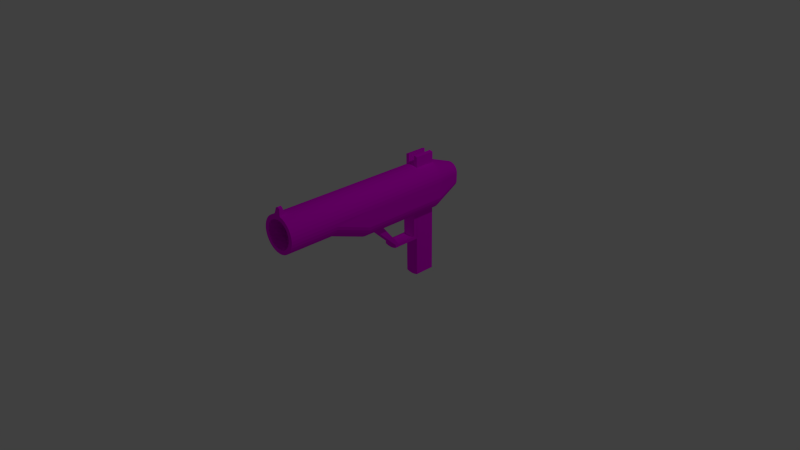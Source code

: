 # Source: pistol.blend  (saved by Blender 2.76.0; exported with 4.5.12 LTS)
import bpy
from mathutils import Matrix  # noqa: F401  (used for matrix-valued properties, if any)

bpy.ops.wm.read_factory_settings(use_empty=True)
scene = bpy.context.scene
scene.name = 'Scene'

# ---- collections
col_collection_1 = bpy.data.collections.new('Collection 1'); scene.collection.children.link(col_collection_1)

# ---- images (referenced by path relative to the original .blend; pixels are not part of the script)
import os
ASSET_DIR = os.environ.get("B2B_ASSET_DIR", "")  # directory of the original .blend (textures are referenced by path, not embedded)
HERE = os.path.dirname(os.path.abspath(__file__))  # packed textures are extracted next to this script under _unpacked/

def load_image(name, relpath, width, height, colorspace="sRGB"):
    """Load a texture the original file referenced (path relative to the .blend, or extracted next to this script)."""
    p = next((c for c in (os.path.join(HERE, relpath), os.path.join(ASSET_DIR, relpath)) if relpath and os.path.exists(c)), "")
    if p:
        img = bpy.data.images.load(p, check_existing=True)
        img.name = name
    else:  # same state as the original file: an image datablock whose file is absent (Cycles renders it pink)
        img = bpy.data.images.new(name, width, height)
        img.source = "FILE"
        img.filepath = "//" + (relpath or name)
    img.colorspace_settings.name = colorspace
    return img
img_pistoluvcolor_png = load_image('pistolUVcolor.png', 'pistolUVcolor.png', 1024, 1024, 'sRGB')

# ---- materials (node trees are filled in below, after node groups)
mat_material = bpy.data.materials.new('Material')
mat_material.alpha_threshold = 0.0
mat_material.roughness = 0.5

# ---- material node trees
mat_material.use_nodes = True; mat_material.node_tree.nodes.clear()
_N = mat_material.node_tree.nodes; _L = mat_material.node_tree.links
n0 = _N.new('ShaderNodeOutputMaterial'); n0.name = 'Material Output'; n0.location = (414, 222)
n1 = _N.new('ShaderNodeBsdfDiffuse'); n1.name = 'Diffuse BSDF'; n1.location = (161, 166)
n2 = _N.new('ShaderNodeTexImage'); n2.name = 'Image Texture'; n2.location = (-71, 137)
n2.width = 140
n2.image = img_pistoluvcolor_png
_L.new(n1.outputs[0], n0.inputs[0])
_L.new(n2.outputs[0], n1.inputs[0])
n0.is_active_output = True

# ---- world
world_world = bpy.data.worlds.new('World'); scene.world = world_world
world_world.color = (0.05088, 0.05088, 0.05088)
world_world.use_sun_shadow = False
world_world.sun_shadow_jitter_overblur = 0.0
world_world.cycles.sampling_method = 'MANUAL'
world_world.cycles.sample_map_resolution = 256

# ---- cameras
cam_camera = bpy.data.cameras.new('Camera')
cam_camera.clip_end = 100.0
cam_camera.lens = 35.0
cam_camera.sensor_width = 32.0
cam_camera.sensor_height = 18.0
cam_camera.ortho_scale = 7.314
cam_camera.dof.focus_distance = 0.0

# ---- lights
light_lamp = bpy.data.lights.new('Lamp', 'POINT')
light_lamp.transmission_factor = 0.0
light_lamp.cutoff_distance = 30.0
light_lamp.energy = 100.0
light_lamp.shadow_buffer_clip_start = 1.001
light_lamp.shadow_soft_size = 0.1
light_lamp.shadow_maximum_resolution = 0.006
light_lamp.use_absolute_resolution = True
light_lamp.cycles.use_multiple_importance_sampling = False

# ---- meshes
me_cylinder = bpy.data.meshes.new('Cylinder')
me_cylinder.from_pydata([(0.0, 1.0, -1.0), (0.0, 1.0, 1.0), (0.1951, 0.9808, -1.0), (0.1951, 0.9808, 1.0), (0.3827, 0.9239, -1.0), (0.3827, 0.9239, 1.0), (0.5556, 0.8315, -1.0), (0.5556, 0.8315, 1.0), (0.7071, 0.7071, -1.0), (0.7071, 0.7071, 1.0), (0.8315, 0.5556, -1.0), (0.8315, 0.5556, 1.0), (0.9239, 0.3827, -1.0), (0.9239, 0.3827, 1.0), (0.9808, 0.1951, -1.0), (0.9808, 0.1951, 1.0), (1.0, 7.55e-08, -1.0), (1.0, 7.55e-08, 1.0), (0.9808, -0.9359, -1.0), (0.9808, -0.1951, 1.0), (0.9239, -1.124, -1.0), (0.9239, -0.3827, 1.0), (0.8315, -1.296, -1.0), (0.8315, -0.5556, 1.0), (0.7071, -1.448, -1.0), (0.7071, -0.7071, 1.0), (0.5556, -1.572, -1.0), (0.5556, -0.8315, 1.0), (0.3827, -1.665, -1.0), (0.3827, -0.9239, 1.0), (0.1951, -1.722, -1.0), (0.1951, -0.9808, 1.0), (-3.258e-07, -1.741, -1.0), (-3.258e-07, -1.0, 1.0), (-0.1951, -1.722, -1.0), (-0.1951, -0.9808, 1.0), (-0.3827, -1.665, -1.0), (-0.3827, -0.9239, 1.0), (-0.5556, -1.572, -1.0), (-0.5556, -0.8315, 1.0), (-0.7071, -1.448, -1.0), (-0.7071, -0.7071, 1.0), (-0.8315, -1.296, -1.0), (-0.8315, -0.5556, 1.0), (-0.9239, -1.124, -1.0), (-0.9239, -0.3827, 1.0), (-0.9808, -0.9359, -1.0), (-0.9808, -0.1951, 1.0), (-1.0, 9.656e-07, -1.0), (-1.0, 9.656e-07, 1.0), (-0.9808, 0.1951, -1.0), (-0.9808, 0.1951, 1.0), (-0.9239, 0.3827, -1.0), (-0.9239, 0.3827, 1.0), (-0.8315, 0.5556, -1.0), (-0.8315, 0.5556, 1.0), (-0.7071, 0.7071, -1.0), (-0.7071, 0.7071, 1.0), (-0.5556, 0.8315, -1.0), (-0.5556, 0.8315, 1.0), (-0.3827, 0.9239, -1.0), (-0.3827, 0.9239, 1.0), (-0.1951, 0.9808, -1.0), (-0.1951, 0.9808, 1.0), (0.1951, 0.9808, 3.724), (-9.923e-08, 1.0, 3.724), (0.3827, 0.9239, 3.724), (0.5556, 0.8315, 3.724), (0.7071, 0.7071, 3.724), (0.8315, 0.5556, 3.724), (0.9239, 0.3827, 3.724), (0.9808, 0.1951, 3.724), (1.0, -1.807e-08, 3.724), (0.9808, -0.1951, 3.724), (0.9239, -0.3827, 3.724), (0.8315, -0.5556, 3.724), (0.7071, -0.7071, 3.724), (0.5556, -0.8315, 3.724), (0.3827, -0.9239, 3.724), (0.1951, -0.9808, 3.724), (-4.251e-07, -1.0, 3.724), (-0.1951, -0.9808, 3.724), (-0.3827, -0.9239, 3.724), (-0.5556, -0.8315, 3.724), (-0.7071, -0.7071, 3.724), (-0.8315, -0.5556, 3.724), (-0.9239, -0.3827, 3.724), (-0.9808, -0.1951, 3.724), (-1.0, 8.72e-07, 3.724), (-0.9808, 0.1951, 3.724), (-0.9239, 0.3827, 3.724), (-0.8315, 0.5556, 3.724), (-0.7071, 0.7071, 3.724), (-0.5556, 0.8315, 3.724), (-0.3827, 0.9239, 3.724), (-0.1951, 0.9808, 3.724), (0.1496, 0.7523, 3.724), (-6.51e-08, 0.7671, 3.724), (0.2935, 0.7087, 3.724), (0.4262, 0.6378, 3.724), (0.5424, 0.5424, 3.724), (0.6378, 0.4262, 3.724), (0.7087, 0.2935, 3.724), (0.7523, 0.1496, 3.724), (0.7671, 2.58e-08, 3.724), (0.7523, -0.1496, 3.724), (0.7087, -0.2935, 3.724), (0.6378, -0.4262, 3.724), (0.5424, -0.5424, 3.724), (0.4262, -0.6378, 3.724), (0.2935, -0.7087, 3.724), (0.1496, -0.7523, 3.724), (-3.15e-07, -0.7671, 3.724), (-0.1496, -0.7523, 3.724), (-0.2935, -0.7087, 3.724), (-0.4262, -0.6378, 3.724), (-0.5424, -0.5424, 3.724), (-0.6378, -0.4262, 3.724), (-0.7087, -0.2935, 3.724), (-0.7523, -0.1496, 3.724), (-0.7671, 7.086e-07, 3.724), (-0.7523, 0.1496, 3.724), (-0.7087, 0.2935, 3.724), (-0.6378, 0.4262, 3.724), (-0.5424, 0.5424, 3.724), (-0.4262, 0.6378, 3.724), (-0.2935, 0.7087, 3.724), (-0.1496, 0.7523, 3.724), (0.1621, 0.815, 0.1827), (-3.644e-07, 0.831, 0.1827), (0.318, 0.7677, 0.1827), (0.4617, 0.6909, 0.1827), (0.5876, 0.5876, 0.1827), (0.6909, 0.4617, 0.1827), (0.7677, 0.318, 0.1827), (0.815, 0.1621, 0.1827), (0.831, 2.065e-07, 0.1827), (0.815, -0.1621, 0.1827), (0.7677, -0.318, 0.1827), (0.6909, -0.4617, 0.1827), (0.5876, -0.5876, 0.1827), (0.4617, -0.6909, 0.1827), (0.318, -0.7677, 0.1827), (0.1621, -0.815, 0.1827), (-6.352e-07, -0.831, 0.1827), (-0.1621, -0.815, 0.1827), (-0.318, -0.7677, 0.1827), (-0.4617, -0.6909, 0.1827), (-0.5876, -0.5876, 0.1827), (-0.6909, -0.4617, 0.1827), (-0.7677, -0.318, 0.1827), (-0.815, -0.1621, 0.1827), (-0.831, 9.461e-07, 0.1827), (-0.815, 0.1621, 0.1827), (-0.7677, 0.318, 0.1827), (-0.6909, 0.4617, 0.1827), (-0.5876, 0.5876, 0.1827), (-0.4617, 0.6909, 0.1827), (-0.318, 0.7677, 0.1827), (-0.1621, 0.815, 0.1827), (4.031e-07, 1.0, -5.89), (0.1951, 0.9808, -5.89), (0.3827, 0.9239, -5.89), (0.5556, 0.8315, -5.89), (0.7071, 0.7071, -5.89), (0.8315, 0.5556, -5.89), (0.9239, 0.3827, -5.89), (0.9808, 0.1951, -5.89), (1.0, -3.212e-08, -5.89), (0.9808, -0.9359, -5.89), (0.9239, -1.124, -5.89), (0.8315, -1.296, -5.89), (0.7071, -1.448, -5.89), (0.5556, -1.572, -5.89), (0.3827, -1.665, -5.89), (0.1951, -1.722, -5.89), (7.729e-08, -1.741, -5.89), (-0.1951, -1.722, -5.89), (-0.3827, -1.665, -5.89), (-0.5556, -1.572, -5.89), (-0.7071, -1.448, -5.89), (-0.8315, -1.296, -5.89), (-0.9239, -1.124, -5.89), (-0.9808, -0.9359, -5.89), (-1.0, 8.58e-07, -5.89), (-0.9808, 0.1951, -5.89), (-0.9239, 0.3827, -5.89), (-0.8315, 0.5556, -5.89), (-0.7071, 0.7071, -5.89), (-0.5556, 0.8315, -5.89), (-0.3827, 0.9239, -5.89), (-0.1951, 0.9808, -5.89), (4.545e-07, 0.3599, -7.609), (0.1024, 0.3498, -7.609), (0.2009, 0.3199, -7.609), (0.2916, 0.2714, -7.609), (0.3712, 0.2062, -7.609), (0.4364, 0.1266, -7.609), (0.4849, 0.03588, -7.609), (0.5148, -0.06259, -7.609), (0.5249, -0.165, -7.609), (0.5148, -0.6562, -7.609), (0.4849, -0.7547, -7.609), (0.4364, -0.8455, -7.609), (0.3712, -0.925, -7.609), (0.2916, -0.9903, -7.609), (0.2009, -1.039, -7.609), (0.1024, -1.069, -7.609), (2.835e-07, -1.079, -7.609), (-0.1024, -1.069, -7.609), (-0.2009, -1.039, -7.609), (-0.2916, -0.9903, -7.609), (-0.3712, -0.925, -7.609), (-0.4364, -0.8455, -7.609), (-0.4849, -0.7547, -7.609), (-0.5148, -0.6562, -7.609), (-0.5249, -0.165, -7.609), (-0.5148, -0.06259, -7.609), (-0.4849, 0.03588, -7.609), (-0.4364, 0.1266, -7.609), (-0.3712, 0.2062, -7.609), (-0.2916, 0.2714, -7.609), (-0.2009, 0.3199, -7.609), (-0.1024, 0.3498, -7.609), (1.0, 5.607e-08, -1.883), (0.9808, 0.1951, -1.883), (-0.1951, -1.722, -1.883), (-2.531e-07, -1.741, -1.883), (-0.9239, 0.3827, -1.883), (-0.9808, 0.1951, -1.883), (0.7071, 0.7071, -1.883), (0.5556, 0.8315, -1.883), (0.5556, -1.572, -1.883), (0.7071, -1.448, -1.883), (-0.9239, -1.124, -1.883), (-0.8315, -1.296, -1.883), (-0.1951, 0.9808, -1.883), (-0.3827, 0.9239, -1.883), (0.9808, -0.9359, -1.883), (-0.3827, -1.665, -1.883), (-0.8315, 0.5556, -1.883), (0.8315, 0.5556, -1.883), (0.3827, -1.665, -1.883), (-0.9808, -0.9359, -1.883), (0.1951, 0.9808, -1.883), (7.279e-08, 1.0, -1.883), (0.9239, -1.124, -1.883), (-0.5556, -1.572, -1.883), (-0.7071, 0.7071, -1.883), (0.9239, 0.3827, -1.883), (0.1951, -1.722, -1.883), (-1.0, 9.462e-07, -1.883), (0.3827, 0.9239, -1.883), (0.8315, -1.296, -1.883), (-0.7071, -1.448, -1.883), (-0.5556, 0.8315, -1.883), (1.0, 4.486e-08, -2.392), (-0.1951, -1.722, -2.392), (-0.9239, 0.3827, -2.392), (0.7071, 0.7071, -2.392), (0.5556, -1.572, -2.392), (-0.9239, -1.124, -2.392), (-0.1951, 0.9808, -2.392), (0.9808, -0.9359, -2.392), (-0.3827, -1.665, -2.392), (-0.8315, 0.5556, -2.392), (0.8315, 0.5556, -2.392), (0.3827, -1.665, -2.392), (-0.9808, -0.9359, -2.392), (0.1951, 0.9808, -2.392), (0.9239, -1.124, -2.392), (-0.5556, -1.572, -2.392), (-0.7071, 0.7071, -2.392), (0.9239, 0.3827, -2.392), (0.1951, -1.722, -2.392), (-1.0, 9.35e-07, -2.392), (0.3827, 0.9239, -2.392), (0.8315, -1.296, -2.392), (-0.7071, -1.448, -2.392), (-0.5556, 0.8315, -2.392), (0.9808, 0.1951, -2.392), (-2.111e-07, -1.741, -2.392), (-0.9808, 0.1951, -2.392), (0.5556, 0.8315, -2.392), (0.7071, -1.448, -2.392), (-0.8315, -1.296, -2.392), (-0.3827, 0.9239, -2.392), (1.148e-07, 1.0, -2.392), (-6.787e-07, -3.199, -3.441), (-7.207e-07, -3.199, -3.212), (0.1951, -3.18, -3.212), (0.3827, -3.123, -3.212), (-0.3827, -3.123, -3.212), (-0.1951, -3.18, -3.212), (-0.1951, -3.18, -3.441), (-0.3827, -3.123, -3.441), (0.3827, -3.123, -3.441), (0.1951, -3.18, -3.441), (0.3827, -2.949, -3.441), (-6.23e-07, -3.026, -3.441), (0.1951, -3.006, -3.441), (-6.65e-07, -3.026, -3.212), (0.1951, -3.006, -3.212), (0.3827, -2.949, -3.212), (-0.1951, -3.006, -3.441), (-0.3827, -2.949, -3.441), (-0.3827, -2.949, -3.212), (-0.1951, -3.006, -3.212), (0.3827, -2.949, -4.764), (0.3827, -3.123, -4.764), (0.1951, -3.006, -4.764), (0.1951, -3.18, -4.764), (-6.787e-07, -3.199, -4.764), (-0.3827, -3.123, -4.764), (-0.1951, -3.18, -4.764), (-0.1951, -3.006, -4.764), (-6.23e-07, -3.026, -4.764), (-0.3827, -2.949, -4.764), (0.3827, -2.949, -4.553), (0.1951, -3.18, -4.553), (-6.787e-07, -3.199, -4.553), (0.1951, -3.006, -4.553), (-0.3827, -2.949, -4.553), (-0.3827, -3.123, -4.553), (0.3827, -3.123, -4.553), (-6.23e-07, -3.026, -4.553), (-0.1951, -3.006, -4.553), (-0.1951, -3.18, -4.553), (0.3827, -1.598, -4.543), (0.3827, -1.598, -4.753), (-2.057e-07, -1.674, -4.753), (-0.1951, -1.655, -4.753), (-0.3827, -1.598, -4.753), (0.1951, -1.655, -4.753), (-0.3827, -1.598, -4.543), (-2.057e-07, -1.674, -4.543), (0.1951, -1.655, -4.543), (-0.1951, -1.655, -4.543), (1.0, -7.071e-09, -4.752), (-0.1951, -1.722, -4.752), (-0.9239, 0.3827, -4.752), (0.7071, 0.7071, -4.752), (0.5556, -1.572, -4.752), (-0.9239, -1.124, -4.752), (-0.1951, 0.9808, -4.752), (0.9808, -0.9359, -4.752), (-0.3827, -1.665, -4.752), (-0.8315, 0.5556, -4.752), (0.8315, 0.5556, -4.752), (0.3827, -1.665, -4.752), (-0.9808, -0.9359, -4.752), (0.1951, 0.9808, -4.752), (0.9239, -1.124, -4.752), (-0.5556, -1.572, -4.752), (-0.7071, 0.7071, -4.752), (0.9239, 0.3827, -4.752), (0.1951, -1.722, -4.752), (-1.0, 8.83e-07, -4.752), (0.3827, 0.9239, -4.752), (0.8315, -1.296, -4.752), (-0.7071, -1.448, -4.752), (-0.5556, 0.8315, -4.752), (0.9808, 0.1951, -4.752), (-1.654e-08, -1.741, -4.752), (-0.9808, 0.1951, -4.752), (0.5556, 0.8315, -4.752), (0.7071, -1.448, -4.752), (-0.8315, -1.296, -4.752), (-0.3827, 0.9239, -4.752), (3.093e-07, 1.0, -4.752), (0.3827, -5.298, -5.89), (0.1951, -5.355, -5.89), (-1.358e-06, -5.374, -5.89), (-0.1951, -5.355, -5.89), (-0.3827, -5.298, -5.89), (-0.1951, -5.355, -4.752), (-0.3827, -5.298, -4.752), (0.3827, -5.298, -4.752), (0.1951, -5.355, -4.752), (-1.452e-06, -5.374, -4.752), (0.3827, 0.9239, 3.413), (0.5556, 0.8315, 3.413), (0.8315, -0.5556, 3.413), (0.7071, -0.7071, 3.413), (-0.7071, -0.7071, 3.413), (-0.8315, -0.5556, 3.413), (-0.5556, 0.8315, 3.413), (-0.3827, 0.9239, 3.413), (0.9808, 0.1951, 3.413), (1.0, -7.37e-09, 3.413), (-4.137e-07, -1.0, 3.413), (-0.1951, -0.9808, 3.413), (-0.9808, 0.1951, 3.413), (-0.9239, 0.3827, 3.413), (0.7071, 0.7071, 3.413), (0.5556, -0.8315, 3.413), (-0.9239, -0.3827, 3.413), (-0.1951, 0.9808, 3.413), (0.9808, -0.1951, 3.413), (-0.3827, -0.9239, 3.413), (-0.8315, 0.5556, 3.413), (0.8315, 0.5556, 3.413), (0.3827, -0.9239, 3.413), (-0.9808, -0.1951, 3.413), (-8.788e-08, 1.0, 3.413), (0.1951, 0.9808, 3.413), (0.9239, -0.3827, 3.413), (-0.5556, -0.8315, 3.413), (-0.7071, 0.7071, 3.413), (0.9239, 0.3827, 3.413), (0.1951, -0.9808, 3.413), (-1.0, 8.827e-07, 3.413), (0.1318, 1.324, 3.663), (5.587e-08, 1.401, 3.672), (-0.1318, 1.324, 3.663), (6.343e-08, 1.401, 3.465), (-0.1318, 1.324, 3.474), (0.1318, 1.324, 3.474), (0.1951, 1.554, -5.89), (0.3827, 1.498, -5.89), (-0.3827, 1.498, -5.89), (-0.1951, 1.554, -5.89), (-0.1951, 1.554, -4.752), (0.1951, 1.554, -4.752), (0.3827, 1.498, -4.752), (-0.3827, 1.498, -4.752)], [], [(0, 1, 3, 2), (2, 3, 5, 4), (4, 5, 7, 6), (6, 7, 9, 8), (8, 9, 11, 10), (10, 11, 13, 12), (12, 13, 15, 14), (14, 15, 17, 16), (16, 17, 19, 18), (18, 19, 21, 20), (20, 21, 23, 22), (22, 23, 25, 24), (24, 25, 27, 26), (26, 27, 29, 28), (28, 29, 31, 30), (30, 31, 33, 32), (32, 33, 35, 34), (34, 35, 37, 36), (36, 37, 39, 38), (38, 39, 41, 40), (40, 41, 43, 42), (42, 43, 45, 44), (44, 45, 47, 46), (46, 47, 49, 48), (48, 49, 51, 50), (50, 51, 53, 52), (52, 53, 55, 54), (54, 55, 57, 56), (56, 57, 59, 58), (58, 59, 61, 60), (381, 380, 66, 67), (62, 63, 1, 0), (60, 61, 63, 62), (362, 338, 168, 167), (84, 83, 115, 116), (383, 382, 75, 76), (385, 384, 84, 85), (387, 386, 93, 94), (389, 388, 71, 72), (391, 390, 80, 81), (393, 392, 89, 90), (394, 381, 67, 68), (395, 383, 76, 77), (396, 385, 85, 86), (397, 387, 94, 95), (398, 389, 72, 73), (399, 391, 81, 82), (400, 393, 90, 91), (401, 394, 68, 69), (402, 395, 77, 78), (403, 396, 86, 87), (397, 95, 414, 416), (65, 64, 412, 413), (406, 398, 73, 74), (407, 399, 82, 83), (408, 400, 91, 92), (409, 401, 69, 70), (410, 402, 78, 79), (411, 403, 87, 88), (380, 405, 64, 66), (382, 406, 74, 75), (384, 407, 83, 84), (386, 408, 92, 93), (388, 409, 70, 71), (390, 410, 79, 80), (392, 411, 88, 89), (119, 118, 150, 151), (71, 70, 102, 103), (85, 84, 116, 117), (72, 71, 103, 104), (86, 85, 117, 118), (73, 72, 104, 105), (87, 86, 118, 119), (74, 73, 105, 106), (88, 87, 119, 120), (75, 74, 106, 107), (89, 88, 120, 121), (76, 75, 107, 108), (90, 89, 121, 122), (77, 76, 108, 109), (91, 90, 122, 123), (78, 77, 109, 110), (64, 65, 97, 96), (92, 91, 123, 124), (79, 78, 110, 111), (66, 64, 96, 98), (93, 92, 124, 125), (80, 79, 111, 112), (67, 66, 98, 99), (94, 93, 125, 126), (81, 80, 112, 113), (68, 67, 99, 100), (95, 94, 126, 127), (82, 81, 113, 114), (69, 68, 100, 101), (65, 95, 127, 97), (83, 82, 114, 115), (70, 69, 101, 102), (128, 129, 159, 158, 157, 156, 155, 154, 153, 152, 151, 150, 149, 148, 147, 146, 145, 144, 143, 142, 141, 140, 139, 138, 137, 136, 135, 134, 133, 132, 131, 130), (106, 105, 137, 138), (120, 119, 151, 152), (107, 106, 138, 139), (121, 120, 152, 153), (108, 107, 139, 140), (122, 121, 153, 154), (109, 108, 140, 141), (123, 122, 154, 155), (110, 109, 141, 142), (96, 97, 129, 128), (124, 123, 155, 156), (111, 110, 142, 143), (98, 96, 128, 130), (125, 124, 156, 157), (112, 111, 143, 144), (99, 98, 130, 131), (126, 125, 157, 158), (113, 112, 144, 145), (100, 99, 131, 132), (127, 126, 158, 159), (114, 113, 145, 146), (101, 100, 132, 133), (97, 127, 159, 129), (115, 114, 146, 147), (102, 101, 133, 134), (116, 115, 147, 148), (103, 102, 134, 135), (117, 116, 148, 149), (104, 103, 135, 136), (118, 117, 149, 150), (105, 104, 136, 137), (162, 163, 195, 194), (174, 349, 377, 370), (364, 340, 186, 185), (365, 341, 164, 163), (366, 342, 173, 172), (367, 343, 182, 181), (161, 351, 423, 418), (338, 345, 169, 168), (177, 176, 372, 373), (340, 347, 187, 186), (341, 348, 165, 164), (342, 349, 174, 173), (343, 350, 183, 182), (369, 351, 161, 160), (344, 369, 160, 191), (345, 352, 170, 169), (346, 353, 179, 178), (347, 354, 188, 187), (348, 355, 166, 165), (349, 356, 378, 377), (350, 357, 184, 183), (191, 190, 420, 421), (352, 359, 171, 170), (353, 360, 180, 179), (354, 361, 189, 188), (355, 362, 167, 166), (356, 363, 379, 378), (357, 364, 185, 184), (358, 365, 163, 162), (359, 366, 172, 171), (360, 367, 181, 180), (361, 368, 190, 189), (192, 193, 194, 195, 196, 197, 198, 199, 200, 201, 202, 203, 204, 205, 206, 207, 208, 209, 210, 211, 212, 213, 214, 215, 216, 217, 218, 219, 220, 221, 222, 223), (189, 190, 222, 221), (176, 177, 209, 208), (163, 164, 196, 195), (190, 191, 223, 222), (177, 178, 210, 209), (164, 165, 197, 196), (191, 160, 192, 223), (178, 179, 211, 210), (165, 166, 198, 197), (179, 180, 212, 211), (166, 167, 199, 198), (180, 181, 213, 212), (167, 168, 200, 199), (181, 182, 214, 213), (168, 169, 201, 200), (182, 183, 215, 214), (169, 170, 202, 201), (183, 184, 216, 215), (170, 171, 203, 202), (184, 185, 217, 216), (171, 172, 204, 203), (185, 186, 218, 217), (172, 173, 205, 204), (186, 187, 219, 218), (173, 174, 206, 205), (160, 161, 193, 192), (187, 188, 220, 219), (174, 175, 207, 206), (161, 162, 194, 193), (188, 189, 221, 220), (175, 176, 208, 207), (58, 60, 237, 255), (40, 42, 235, 254), (22, 24, 233, 253), (4, 6, 231, 252), (48, 50, 229, 251), (30, 32, 227, 250), (12, 14, 225, 249), (56, 58, 255, 248), (38, 40, 254, 247), (20, 22, 253, 246), (2, 4, 252, 244), (46, 48, 251, 243), (28, 30, 250, 242), (10, 12, 249, 241), (54, 56, 248, 240), (36, 38, 247, 239), (18, 20, 246, 238), (62, 0, 245, 236), (0, 2, 244, 245), (44, 46, 243, 234), (26, 28, 242, 232), (8, 10, 241, 230), (52, 54, 240, 228), (34, 36, 239, 226), (16, 18, 238, 224), (60, 62, 236, 237), (42, 44, 234, 235), (24, 26, 232, 233), (6, 8, 230, 231), (50, 52, 228, 229), (32, 34, 226, 227), (14, 16, 224, 225), (255, 237, 286, 279), (254, 235, 285, 278), (253, 233, 284, 277), (252, 231, 283, 276), (251, 229, 282, 275), (303, 302, 290, 291), (249, 225, 280, 273), (248, 255, 279, 272), (247, 254, 278, 271), (246, 253, 277, 270), (244, 252, 276, 269), (243, 251, 275, 268), (302, 301, 289, 290), (241, 249, 273, 266), (240, 248, 272, 265), (239, 247, 271, 264), (238, 246, 270, 263), (236, 245, 287, 262), (245, 244, 269, 287), (234, 243, 268, 261), (232, 242, 267, 260), (230, 241, 266, 259), (228, 240, 265, 258), (324, 319, 311, 309), (224, 238, 263, 256), (237, 236, 262, 286), (235, 234, 261, 285), (233, 232, 260, 284), (231, 230, 259, 283), (229, 228, 258, 282), (323, 322, 317, 313), (225, 224, 256, 280), (290, 289, 288, 297), (291, 290, 297, 296), (293, 292, 295, 294), (289, 293, 294, 288), (310, 316, 330, 333), (319, 320, 312, 311), (298, 303, 291, 296), (307, 306, 292, 293), (306, 305, 295, 292), (301, 307, 293, 289), (227, 226, 307, 301), (239, 264, 305, 306), (226, 239, 306, 307), (267, 242, 303, 298), (257, 281, 299, 304), (264, 257, 304, 305), (281, 274, 300, 299), (274, 267, 298, 300), (250, 227, 301, 302), (242, 250, 302, 303), (310, 308, 309, 311), (316, 310, 311, 312), (317, 315, 314, 313), (315, 316, 312, 314), (317, 322, 334, 332), (318, 324, 309, 308), (327, 323, 313, 314), (315, 317, 332, 331), (320, 327, 314, 312), (321, 318, 328, 336), (299, 300, 321, 325), (288, 294, 327, 320), (305, 304, 326, 322), (294, 295, 323, 327), (298, 296, 324, 318), (304, 299, 325, 326), (297, 288, 320, 319), (300, 298, 318, 321), (295, 305, 322, 323), (296, 297, 319, 324), (336, 328, 329, 333), (337, 335, 330, 331), (334, 337, 331, 332), (335, 336, 333, 330), (326, 325, 335, 337), (322, 326, 337, 334), (308, 310, 333, 329), (316, 315, 331, 330), (318, 308, 329, 328), (325, 321, 336, 335), (279, 286, 368, 361), (278, 285, 367, 360), (277, 284, 366, 359), (276, 283, 365, 358), (275, 282, 364, 357), (274, 281, 363, 356), (273, 280, 362, 355), (272, 279, 361, 354), (271, 278, 360, 353), (270, 277, 359, 352), (269, 276, 358, 351), (268, 275, 357, 350), (267, 274, 356, 349), (266, 273, 355, 348), (265, 272, 354, 347), (264, 271, 353, 346), (263, 270, 352, 345), (262, 287, 369, 344), (287, 269, 351, 369), (261, 268, 350, 343), (260, 267, 349, 342), (259, 266, 348, 341), (258, 265, 347, 340), (257, 264, 346, 339), (256, 263, 345, 338), (286, 262, 344, 368), (285, 261, 343, 367), (284, 260, 342, 366), (283, 259, 341, 365), (282, 258, 340, 364), (281, 257, 339, 363), (280, 256, 338, 362), (379, 375, 373, 372), (375, 376, 374, 373), (377, 378, 371, 370), (378, 379, 372, 371), (346, 178, 374, 376), (339, 346, 376, 375), (363, 339, 375, 379), (178, 177, 373, 374), (175, 174, 370, 371), (176, 175, 371, 372), (51, 49, 411, 392), (33, 31, 410, 390), (15, 13, 409, 388), (59, 57, 408, 386), (41, 39, 407, 384), (23, 21, 406, 382), (5, 3, 405, 380), (49, 47, 403, 411), (31, 29, 402, 410), (13, 11, 401, 409), (57, 55, 400, 408), (39, 37, 399, 407), (21, 19, 398, 406), (1, 63, 397, 404), (3, 1, 404, 405), (47, 45, 396, 403), (29, 27, 395, 402), (11, 9, 394, 401), (55, 53, 393, 400), (37, 35, 391, 399), (19, 17, 389, 398), (63, 61, 387, 397), (45, 43, 385, 396), (27, 25, 383, 395), (9, 7, 381, 394), (53, 51, 392, 393), (35, 33, 390, 391), (17, 15, 388, 389), (61, 59, 386, 387), (43, 41, 384, 385), (25, 23, 382, 383), (7, 5, 380, 381), (417, 415, 413, 412), (415, 416, 414, 413), (95, 65, 413, 414), (405, 404, 415, 417), (64, 405, 417, 412), (404, 397, 416, 415), (425, 422, 421, 420), (423, 424, 419, 418), (368, 344, 422, 425), (351, 358, 424, 423), (344, 191, 421, 422), (358, 162, 419, 424), (190, 368, 425, 420), (162, 161, 418, 419)])
_uv = me_cylinder.uv_layers.new(name='UVMap')
_uv.uv.foreach_set('vector', [0.3506, 0.4831, 0.3107, 0.5776, 0.3018, 0.5742, 0.3415, 0.479, 0.3415, 0.479, 0.3018, 0.5742, 0.2922, 0.5706, 0.3323, 0.4747, 0.3323, 0.4747, 0.2922, 0.5706, 0.2826, 0.5669, 0.323, 0.4705, 0.323, 0.4705, 0.2826, 0.5669, 0.2729, 0.5632, 0.3136, 0.4662, 0.3136, 0.4662, 0.2729, 0.5632, 0.2632, 0.5594, 0.3041, 0.4619, 0.3041, 0.4619, 0.2632, 0.5594, 0.2535, 0.5557, 0.2946, 0.4575, 0.2946, 0.4575, 0.2535, 0.5557, 0.2437, 0.5519, 0.285, 0.4532, 0.285, 0.4532, 0.2437, 0.5519, 0.2339, 0.548, 0.2753, 0.4489, 0.2753, 0.4489, 0.2339, 0.548, 0.224, 0.5442, 0.2295, 0.4294, 0.2295, 0.4294, 0.224, 0.5442, 0.2142, 0.5404, 0.2196, 0.4257, 0.2196, 0.4257, 0.2142, 0.5404, 0.2042, 0.5367, 0.2098, 0.4224, 0.2098, 0.4224, 0.2042, 0.5367, 0.1941, 0.5332, 0.1999, 0.4196, 0.1999, 0.4196, 0.1941, 0.5332, 0.1839, 0.53, 0.19, 0.4171, 0.19, 0.4171, 0.1839, 0.53, 0.1737, 0.5271, 0.1801, 0.4153, 0.1801, 0.4153, 0.1737, 0.5271, 0.1635, 0.5246, 0.1705, 0.4141, 0.1705, 0.4141, 0.1635, 0.5246, 0.1533, 0.5224, 0.1606, 0.4133, 0.6522, 0.4504, 0.714, 0.3636, 0.723, 0.3681, 0.6602, 0.4559, 0.6602, 0.4559, 0.723, 0.3681, 0.7323, 0.3725, 0.6684, 0.4612, 0.6684, 0.4612, 0.7323, 0.3725, 0.7418, 0.3765, 0.6767, 0.4658, 0.6767, 0.4658, 0.7418, 0.3765, 0.7515, 0.3804, 0.6857, 0.4703, 0.6857, 0.4703, 0.7515, 0.3804, 0.7613, 0.3839, 0.695, 0.4743, 0.695, 0.4743, 0.7613, 0.3839, 0.7711, 0.3873, 0.7045, 0.4779, 0.7045, 0.4779, 0.7711, 0.3873, 0.781, 0.3904, 0.7143, 0.4813, 0.7143, 0.4813, 0.781, 0.3904, 0.7909, 0.3936, 0.7615, 0.4946, 0.7615, 0.4946, 0.7909, 0.3936, 0.8007, 0.3967, 0.7715, 0.4973, 0.7715, 0.4973, 0.8007, 0.3967, 0.8105, 0.3998, 0.7815, 0.4998, 0.7815, 0.4998, 0.8105, 0.3998, 0.8202, 0.4029, 0.7914, 0.5024, 0.7914, 0.5024, 0.8202, 0.4029, 0.8299, 0.406, 0.8013, 0.5048, 0.8013, 0.5048, 0.8299, 0.406, 0.8395, 0.4092, 0.8111, 0.5073, 0.8111, 0.5073, 0.8395, 0.4092, 0.8491, 0.4123, 0.8208, 0.5096, 0.2377, 0.6895, 0.2478, 0.694, 0.2399, 0.7101, 0.2304, 0.7049, 0.8304, 0.512, 0.8581, 0.4152, 0.8675, 0.4183, 0.8398, 0.5143, 0.8208, 0.5096, 0.8491, 0.4123, 0.8581, 0.4152, 0.8304, 0.512, 0.3896, 0.2746, 0.381, 0.2682, 0.4192, 0.2215, 0.4264, 0.2283, 0.7986, 0.2474, 0.7895, 0.2443, 0.7939, 0.232, 0.8029, 0.2348, 0.1517, 0.6549, 0.1612, 0.6584, 0.1558, 0.6733, 0.1465, 0.6698, 0.8032, 0.2651, 0.7939, 0.262, 0.7986, 0.2474, 0.8079, 0.2503, 0.8921, 0.2913, 0.8814, 0.2884, 0.8851, 0.2718, 0.8957, 0.2739, 0.1896, 0.6694, 0.1991, 0.6732, 0.1931, 0.6881, 0.1838, 0.6843, 0.766, 0.2521, 0.7566, 0.2485, 0.7625, 0.2338, 0.7715, 0.2377, 0.8511, 0.2799, 0.8413, 0.277, 0.8456, 0.2616, 0.8553, 0.2643, 0.2279, 0.6852, 0.2377, 0.6895, 0.2304, 0.7049, 0.2211, 0.7004, 0.1422, 0.6514, 0.1517, 0.6549, 0.1465, 0.6698, 0.1371, 0.6664, 0.8126, 0.2681, 0.8032, 0.2651, 0.8079, 0.2503, 0.8172, 0.2532, 0.9028, 0.2943, 0.8921, 0.2913, 0.8957, 0.2739, 0.9075, 0.2753, 0.1801, 0.6657, 0.1896, 0.6694, 0.1838, 0.6843, 0.1744, 0.6806, 0.7753, 0.2555, 0.766, 0.2521, 0.7715, 0.2377, 0.7805, 0.2411, 0.861, 0.2827, 0.8511, 0.2799, 0.8553, 0.2643, 0.865, 0.2669, 0.2182, 0.6811, 0.2279, 0.6852, 0.2211, 0.7004, 0.2118, 0.6961, 0.1326, 0.6481, 0.1422, 0.6514, 0.1371, 0.6664, 0.1277, 0.6632, 0.8221, 0.2711, 0.8126, 0.2681, 0.8172, 0.2532, 0.8266, 0.2561, 0.9028, 0.2943, 0.9075, 0.2753, 0.922, 0.2855, 0.9201, 0.292, 0.2554, 0.725, 0.2499, 0.7159, 0.2666, 0.7175, 0.271, 0.7216, 0.1707, 0.662, 0.1801, 0.6657, 0.1744, 0.6806, 0.1651, 0.6769, 0.7845, 0.2588, 0.7753, 0.2555, 0.7805, 0.2411, 0.7895, 0.2443, 0.8711, 0.2856, 0.861, 0.2827, 0.865, 0.2669, 0.8749, 0.2694, 0.2086, 0.6771, 0.2182, 0.6811, 0.2118, 0.6961, 0.2024, 0.6921, 0.1229, 0.6448, 0.1326, 0.6481, 0.1277, 0.6632, 0.1181, 0.6601, 0.8317, 0.274, 0.8221, 0.2711, 0.8266, 0.2561, 0.8361, 0.2589, 0.2478, 0.694, 0.2586, 0.6984, 0.2499, 0.7159, 0.2399, 0.7101, 0.1612, 0.6584, 0.1707, 0.662, 0.1651, 0.6769, 0.1558, 0.6733, 0.7939, 0.262, 0.7845, 0.2588, 0.7895, 0.2443, 0.7986, 0.2474, 0.8814, 0.2884, 0.8711, 0.2856, 0.8749, 0.2694, 0.8851, 0.2718, 0.1991, 0.6732, 0.2086, 0.6771, 0.2024, 0.6921, 0.1931, 0.6881, 0.1132, 0.6416, 0.1229, 0.6448, 0.1181, 0.6601, 0.1079, 0.6572, 0.8413, 0.277, 0.8317, 0.274, 0.8361, 0.2589, 0.8456, 0.2616, 0.8306, 0.2431, 0.8213, 0.2403, 0.8753, 0.02528, 0.8848, 0.02762, 0.1931, 0.6881, 0.2024, 0.6921, 0.1967, 0.7048, 0.1875, 0.7009, 0.8079, 0.2503, 0.7986, 0.2474, 0.8029, 0.2348, 0.812, 0.2376, 0.1838, 0.6843, 0.1931, 0.6881, 0.1875, 0.7009, 0.1783, 0.6971, 0.8172, 0.2532, 0.8079, 0.2503, 0.812, 0.2376, 0.8213, 0.2403, 0.1744, 0.6806, 0.1838, 0.6843, 0.1783, 0.6971, 0.1691, 0.6934, 0.8266, 0.2561, 0.8172, 0.2532, 0.8213, 0.2403, 0.8306, 0.2431, 0.1651, 0.6769, 0.1744, 0.6806, 0.1691, 0.6934, 0.1599, 0.6897, 0.8361, 0.2589, 0.8266, 0.2561, 0.8306, 0.2431, 0.84, 0.2458, 0.1558, 0.6733, 0.1651, 0.6769, 0.1599, 0.6897, 0.1507, 0.6861, 0.8456, 0.2616, 0.8361, 0.2589, 0.84, 0.2458, 0.8495, 0.2484, 0.1465, 0.6698, 0.1558, 0.6733, 0.1507, 0.6861, 0.1416, 0.6826, 0.8553, 0.2643, 0.8456, 0.2616, 0.8495, 0.2484, 0.859, 0.2509, 0.1371, 0.6664, 0.1465, 0.6698, 0.1416, 0.6826, 0.1324, 0.6793, 0.865, 0.2669, 0.8553, 0.2643, 0.859, 0.2509, 0.8686, 0.2534, 0.1277, 0.6632, 0.1371, 0.6664, 0.1324, 0.6793, 0.1234, 0.676, 0.2499, 0.7159, 0.2554, 0.725, 0.247, 0.7318, 0.24, 0.7264, 0.8749, 0.2694, 0.865, 0.2669, 0.8686, 0.2534, 0.8782, 0.2556, 0.1181, 0.6601, 0.1277, 0.6632, 0.1234, 0.676, 0.1144, 0.673, 0.2399, 0.7101, 0.2499, 0.7159, 0.24, 0.7264, 0.2323, 0.7216, 0.8851, 0.2718, 0.8749, 0.2694, 0.8782, 0.2556, 0.8878, 0.2577, 0.1079, 0.6572, 0.1181, 0.6601, 0.1144, 0.673, 0.1057, 0.6704, 0.2304, 0.7049, 0.2399, 0.7101, 0.2323, 0.7216, 0.2237, 0.7171, 0.8957, 0.2739, 0.8851, 0.2718, 0.8878, 0.2577, 0.8975, 0.2593, 0.7715, 0.2377, 0.7625, 0.2338, 0.7682, 0.2233, 0.7764, 0.2263, 0.2211, 0.7004, 0.2304, 0.7049, 0.2237, 0.7171, 0.2149, 0.7128, 0.9075, 0.2753, 0.8957, 0.2739, 0.8975, 0.2593, 0.9071, 0.2603, 0.7805, 0.2411, 0.7715, 0.2377, 0.7764, 0.2263, 0.785, 0.2292, 0.2118, 0.6961, 0.2211, 0.7004, 0.2149, 0.7128, 0.2059, 0.7088, 0.9187, 0.2712, 0.9075, 0.2753, 0.9071, 0.2603, 0.9157, 0.2603, 0.7895, 0.2443, 0.7805, 0.2411, 0.785, 0.2292, 0.7939, 0.232, 0.2024, 0.6921, 0.2118, 0.6961, 0.2059, 0.7088, 0.1967, 0.7048, 0.9132, 0.9834, 0.9043, 0.9834, 0.8955, 0.9816, 0.8872, 0.9782, 0.8797, 0.9732, 0.8734, 0.9669, 0.8684, 0.9594, 0.865, 0.9511, 0.8632, 0.9423, 0.8632, 0.9333, 0.865, 0.9245, 0.8684, 0.9162, 0.8734, 0.9088, 0.8797, 0.9024, 0.8872, 0.8975, 0.8955, 0.894, 0.9043, 0.8923, 0.9132, 0.8923, 0.922, 0.894, 0.9303, 0.8975, 0.9378, 0.9024, 0.9441, 0.9088, 0.9491, 0.9162, 0.9526, 0.9245, 0.9543, 0.9333, 0.9543, 0.9423, 0.9526, 0.9511, 0.9491, 0.9594, 0.9441, 0.9669, 0.9378, 0.9732, 0.9303, 0.9782, 0.922, 0.9816, 0.1599, 0.6897, 0.1691, 0.6934, 0.07889, 0.8995, 0.06985, 0.8956, 0.84, 0.2458, 0.8306, 0.2431, 0.8848, 0.02762, 0.8942, 0.02997, 0.1507, 0.6861, 0.1599, 0.6897, 0.06985, 0.8956, 0.06082, 0.8916, 0.8495, 0.2484, 0.84, 0.2458, 0.8942, 0.02997, 0.9037, 0.03232, 0.1416, 0.6826, 0.1507, 0.6861, 0.06082, 0.8916, 0.05179, 0.8877, 0.859, 0.2509, 0.8495, 0.2484, 0.9037, 0.03232, 0.9131, 0.03468, 0.1324, 0.6793, 0.1416, 0.6826, 0.05179, 0.8877, 0.04278, 0.8837, 0.8686, 0.2534, 0.859, 0.2509, 0.9131, 0.03468, 0.9226, 0.03705, 0.1234, 0.676, 0.1324, 0.6793, 0.04278, 0.8837, 0.03377, 0.8797, 0.24, 0.7264, 0.247, 0.7318, 0.1606, 0.9348, 0.1512, 0.9308, 0.8782, 0.2556, 0.8686, 0.2534, 0.9226, 0.03705, 0.932, 0.03943, 0.1144, 0.673, 0.1234, 0.676, 0.03377, 0.8797, 0.02478, 0.8757, 0.2323, 0.7216, 0.24, 0.7264, 0.1512, 0.9308, 0.1422, 0.9269, 0.8878, 0.2577, 0.8782, 0.2556, 0.932, 0.03943, 0.9415, 0.04182, 0.1057, 0.6704, 0.1144, 0.673, 0.02478, 0.8757, 0.01579, 0.8717, 0.2237, 0.7171, 0.2323, 0.7216, 0.1422, 0.9269, 0.1332, 0.9231, 0.8975, 0.2593, 0.8878, 0.2577, 0.9415, 0.04182, 0.9509, 0.04421, 0.7764, 0.2263, 0.7682, 0.2233, 0.8183, 0.01147, 0.8281, 0.01379, 0.2149, 0.7128, 0.2237, 0.7171, 0.1332, 0.9231, 0.1241, 0.9192, 0.9071, 0.2603, 0.8975, 0.2593, 0.9509, 0.04421, 0.9603, 0.0466, 0.785, 0.2292, 0.7764, 0.2263, 0.8281, 0.01379, 0.8375, 0.01606, 0.2059, 0.7088, 0.2149, 0.7128, 0.1241, 0.9192, 0.1151, 0.9152, 0.9157, 0.2603, 0.9071, 0.2603, 0.9603, 0.0466, 0.9698, 0.04901, 0.7939, 0.232, 0.785, 0.2292, 0.8375, 0.01606, 0.847, 0.01835, 0.1967, 0.7048, 0.2059, 0.7088, 0.1151, 0.9152, 0.106, 0.9113, 0.8029, 0.2348, 0.7939, 0.232, 0.847, 0.01835, 0.8564, 0.02065, 0.1875, 0.7009, 0.1967, 0.7048, 0.106, 0.9113, 0.09698, 0.9074, 0.812, 0.2376, 0.8029, 0.2348, 0.8564, 0.02065, 0.8659, 0.02296, 0.1783, 0.6971, 0.1875, 0.7009, 0.09698, 0.9074, 0.08793, 0.9035, 0.8213, 0.2403, 0.812, 0.2376, 0.8659, 0.02296, 0.8753, 0.02528, 0.1691, 0.6934, 0.1783, 0.6971, 0.08793, 0.9035, 0.07889, 0.8995, 0.4646, 0.2572, 0.4565, 0.252, 0.5019, 0.1738, 0.5063, 0.1765, 0.353, 0.1405, 0.293, 0.1918, 0.2253, 0.04665, 0.2503, 0.03049, 0.7427, 0.7023, 0.7535, 0.7028, 0.753, 0.7626, 0.743, 0.7631, 0.4238, 0.2987, 0.4153, 0.2929, 0.4487, 0.2465, 0.4565, 0.252, 0.3116, 0.2087, 0.3019, 0.1999, 0.3587, 0.1507, 0.365, 0.1607, 0.6509, 0.7045, 0.6634, 0.704, 0.6729, 0.7715, 0.6618, 0.7741, 0.4972, 0.8928, 0.4972, 0.9555, 0.4656, 0.9555, 0.4656, 0.8928, 0.381, 0.2682, 0.3394, 0.233, 0.3854, 0.1871, 0.4192, 0.2215, 0.6198, 0.7965, 0.6145, 0.8059, 0.4567, 0.8088, 0.4644, 0.8008, 0.7535, 0.7028, 0.7642, 0.7032, 0.7629, 0.7624, 0.753, 0.7626, 0.4153, 0.2929, 0.4067, 0.2869, 0.4412, 0.2408, 0.4487, 0.2465, 0.3019, 0.1999, 0.293, 0.1918, 0.353, 0.1405, 0.3587, 0.1507, 0.6634, 0.704, 0.6756, 0.7036, 0.6838, 0.7693, 0.6729, 0.7715, 0.4495, 0.3156, 0.4409, 0.3101, 0.4729, 0.2622, 0.4816, 0.267, 0.8063, 0.706, 0.8167, 0.7068, 0.8123, 0.7669, 0.8023, 0.7653, 0.3394, 0.233, 0.3303, 0.2252, 0.3784, 0.1788, 0.3854, 0.1871, 0.6118, 0.7066, 0.6246, 0.7059, 0.6388, 0.7811, 0.6268, 0.7858, 0.7642, 0.7032, 0.7748, 0.7038, 0.7727, 0.7626, 0.7629, 0.7624, 0.4067, 0.2869, 0.3982, 0.2808, 0.4337, 0.2347, 0.4412, 0.2408, 0.293, 0.1918, 0.2798, 0.1885, 0.2163, 0.04307, 0.2253, 0.04665, 0.6756, 0.7036, 0.7318, 0.702, 0.7329, 0.764, 0.6838, 0.7693, 0.3319, 0.861, 0.3427, 0.861, 0.3335, 0.8913, 0.3227, 0.8913, 0.3303, 0.2252, 0.321, 0.2171, 0.3716, 0.1701, 0.3784, 0.1788, 0.6246, 0.7059, 0.6379, 0.7051, 0.6504, 0.7773, 0.6388, 0.7811, 0.7748, 0.7038, 0.7854, 0.7045, 0.7825, 0.7631, 0.7727, 0.7626, 0.3982, 0.2808, 0.3896, 0.2746, 0.4264, 0.2283, 0.4337, 0.2347, 0.2798, 0.1885, 0.2684, 0.186, 0.2059, 0.03901, 0.2163, 0.04307, 0.7318, 0.702, 0.7427, 0.7023, 0.743, 0.7631, 0.7329, 0.764, 0.4324, 0.3044, 0.4238, 0.2987, 0.4565, 0.252, 0.4646, 0.2572, 0.321, 0.2171, 0.3116, 0.2087, 0.365, 0.1607, 0.3716, 0.1701, 0.6379, 0.7051, 0.6509, 0.7045, 0.6618, 0.7741, 0.6504, 0.7773, 0.7854, 0.7045, 0.7958, 0.7052, 0.7923, 0.764, 0.7825, 0.7631, 0.9433, 0.8155, 0.9426, 0.8212, 0.9408, 0.8265, 0.9381, 0.8315, 0.9344, 0.8358, 0.9299, 0.8393, 0.9249, 0.8419, 0.9194, 0.8434, 0.9138, 0.8438, 0.8867, 0.8427, 0.8813, 0.841, 0.8764, 0.8382, 0.8721, 0.8345, 0.8686, 0.8301, 0.866, 0.825, 0.8645, 0.8195, 0.864, 0.8139, 0.8647, 0.8083, 0.8664, 0.8029, 0.8692, 0.7979, 0.8729, 0.7936, 0.8774, 0.7901, 0.8824, 0.7876, 0.8879, 0.786, 0.9149, 0.786, 0.9206, 0.7867, 0.926, 0.7884, 0.9309, 0.7912, 0.9352, 0.7949, 0.9387, 0.7994, 0.9413, 0.8044, 0.9428, 0.8099, 0.7825, 0.7631, 0.7923, 0.764, 0.7745, 0.8564, 0.7692, 0.8557, 0.6145, 0.8059, 0.6198, 0.7965, 0.6867, 0.8765, 0.6825, 0.8801, 0.4565, 0.252, 0.4487, 0.2465, 0.4976, 0.1709, 0.5019, 0.1738, 0.7923, 0.764, 0.8023, 0.7653, 0.7798, 0.8574, 0.7745, 0.8564, 0.6198, 0.7965, 0.6268, 0.7858, 0.6907, 0.8736, 0.6867, 0.8765, 0.4487, 0.2465, 0.4412, 0.2408, 0.4936, 0.1677, 0.4976, 0.1709, 0.8023, 0.7653, 0.8123, 0.7669, 0.785, 0.8587, 0.7798, 0.8574, 0.6268, 0.7858, 0.6388, 0.7811, 0.6958, 0.8706, 0.6907, 0.8736, 0.4412, 0.2408, 0.4337, 0.2347, 0.4897, 0.1642, 0.4936, 0.1677, 0.6388, 0.7811, 0.6504, 0.7773, 0.7009, 0.868, 0.6958, 0.8706, 0.4337, 0.2347, 0.4264, 0.2283, 0.486, 0.1606, 0.4897, 0.1642, 0.6504, 0.7773, 0.6618, 0.7741, 0.7062, 0.8657, 0.7009, 0.868, 0.4264, 0.2283, 0.4192, 0.2215, 0.4825, 0.1567, 0.486, 0.1606, 0.6618, 0.7741, 0.6729, 0.7715, 0.7116, 0.8639, 0.7062, 0.8657, 0.4192, 0.2215, 0.3854, 0.1871, 0.4665, 0.1378, 0.4825, 0.1567, 0.6729, 0.7715, 0.6838, 0.7693, 0.7171, 0.8623, 0.7116, 0.8639, 0.3854, 0.1871, 0.3784, 0.1788, 0.4633, 0.1334, 0.4665, 0.1378, 0.6838, 0.7693, 0.7329, 0.764, 0.7424, 0.8572, 0.7171, 0.8623, 0.3784, 0.1788, 0.3716, 0.1701, 0.4604, 0.1288, 0.4633, 0.1334, 0.7329, 0.764, 0.743, 0.7631, 0.7477, 0.8563, 0.7424, 0.8572, 0.3716, 0.1701, 0.365, 0.1607, 0.4578, 0.1239, 0.4604, 0.1288, 0.743, 0.7631, 0.753, 0.7626, 0.7531, 0.8557, 0.7477, 0.8563, 0.365, 0.1607, 0.3587, 0.1507, 0.4556, 0.1188, 0.4578, 0.1239, 0.753, 0.7626, 0.7629, 0.7624, 0.7585, 0.8554, 0.7531, 0.8557, 0.3587, 0.1507, 0.353, 0.1405, 0.4537, 0.1136, 0.4556, 0.1188, 0.4816, 0.267, 0.4729, 0.2622, 0.511, 0.1789, 0.5157, 0.181, 0.7629, 0.7624, 0.7727, 0.7626, 0.7638, 0.8554, 0.7585, 0.8554, 0.353, 0.1405, 0.3548, 0.128, 0.4524, 0.109, 0.4537, 0.1136, 0.4729, 0.2622, 0.4646, 0.2572, 0.5063, 0.1765, 0.511, 0.1789, 0.7727, 0.7626, 0.7825, 0.7631, 0.7692, 0.8557, 0.7638, 0.8554, 0.3548, 0.128, 0.3569, 0.1177, 0.4515, 0.1038, 0.4524, 0.109, 0.8111, 0.5073, 0.8208, 0.5096, 0.8114, 0.5534, 0.8014, 0.5516, 0.6857, 0.4703, 0.695, 0.4743, 0.6746, 0.52, 0.6634, 0.5157, 0.2098, 0.4224, 0.1999, 0.4196, 0.2116, 0.3695, 0.2232, 0.3733, 0.3323, 0.4747, 0.323, 0.4705, 0.3432, 0.4287, 0.3524, 0.4335, 0.7615, 0.4946, 0.7715, 0.4973, 0.7602, 0.5434, 0.7496, 0.5411, 0.1705, 0.4141, 0.1606, 0.4133, 0.1626, 0.3703, 0.1743, 0.3662, 0.2946, 0.4575, 0.285, 0.4532, 0.3054, 0.4093, 0.3151, 0.4142, 0.8013, 0.5048, 0.8111, 0.5073, 0.8014, 0.5516, 0.7913, 0.5497, 0.6767, 0.4658, 0.6857, 0.4703, 0.6634, 0.5157, 0.652, 0.5108, 0.2196, 0.4257, 0.2098, 0.4224, 0.2232, 0.3733, 0.2344, 0.3773, 0.3415, 0.479, 0.3323, 0.4747, 0.3524, 0.4335, 0.3614, 0.4382, 0.7143, 0.4813, 0.7615, 0.4946, 0.7496, 0.5411, 0.6968, 0.5275, 0.1801, 0.4153, 0.1705, 0.4141, 0.1743, 0.3662, 0.1875, 0.3633, 0.3041, 0.4619, 0.2946, 0.4575, 0.3151, 0.4142, 0.3246, 0.4191, 0.7914, 0.5024, 0.8013, 0.5048, 0.7913, 0.5497, 0.781, 0.5477, 0.6684, 0.4612, 0.6767, 0.4658, 0.652, 0.5108, 0.6416, 0.5057, 0.2295, 0.4294, 0.2196, 0.4257, 0.2344, 0.3773, 0.2453, 0.3815, 0.8304, 0.512, 0.8398, 0.5143, 0.8309, 0.5568, 0.8212, 0.5551, 0.3506, 0.4831, 0.3415, 0.479, 0.3614, 0.4382, 0.3702, 0.4429, 0.7045, 0.4779, 0.7143, 0.4813, 0.6968, 0.5275, 0.6858, 0.524, 0.19, 0.4171, 0.1801, 0.4153, 0.1875, 0.3633, 0.1997, 0.3661, 0.3136, 0.4662, 0.3041, 0.4619, 0.3246, 0.4191, 0.334, 0.4239, 0.7815, 0.4998, 0.7914, 0.5024, 0.781, 0.5477, 0.7707, 0.5456, 0.6602, 0.4559, 0.6684, 0.4612, 0.6416, 0.5057, 0.6333, 0.4956, 0.2753, 0.4489, 0.2295, 0.4294, 0.2453, 0.3815, 0.2956, 0.4045, 0.8208, 0.5096, 0.8304, 0.512, 0.8212, 0.5551, 0.8114, 0.5534, 0.695, 0.4743, 0.7045, 0.4779, 0.6858, 0.524, 0.6746, 0.52, 0.1999, 0.4196, 0.19, 0.4171, 0.1997, 0.3661, 0.2116, 0.3695, 0.323, 0.4705, 0.3136, 0.4662, 0.334, 0.4239, 0.3432, 0.4287, 0.7715, 0.4973, 0.7815, 0.4998, 0.7707, 0.5456, 0.7602, 0.5434, 0.6522, 0.4504, 0.6602, 0.4559, 0.6333, 0.4956, 0.627, 0.4855, 0.285, 0.4532, 0.2753, 0.4489, 0.2956, 0.4045, 0.3054, 0.4093, 0.8014, 0.5516, 0.8114, 0.5534, 0.8073, 0.5794, 0.797, 0.5779, 0.6634, 0.5157, 0.6746, 0.52, 0.664, 0.5504, 0.651, 0.5468, 0.2232, 0.3733, 0.2116, 0.3695, 0.222, 0.3372, 0.2343, 0.3426, 0.3524, 0.4335, 0.3432, 0.4287, 0.3561, 0.405, 0.3652, 0.4102, 0.7496, 0.5411, 0.7602, 0.5434, 0.7547, 0.5713, 0.7437, 0.5695, 0.1001, 0.274, 0.09207, 0.283, 0.08469, 0.2778, 0.09118, 0.2734, 0.3151, 0.4142, 0.3054, 0.4093, 0.3187, 0.3839, 0.3283, 0.3893, 0.7913, 0.5497, 0.8014, 0.5516, 0.797, 0.5779, 0.7867, 0.5764, 0.652, 0.5108, 0.6634, 0.5157, 0.651, 0.5468, 0.6372, 0.5425, 0.2344, 0.3773, 0.2232, 0.3733, 0.2343, 0.3426, 0.246, 0.3481, 0.3614, 0.4382, 0.3524, 0.4335, 0.3652, 0.4102, 0.374, 0.4153, 0.6968, 0.5275, 0.7496, 0.5411, 0.7437, 0.5695, 0.6886, 0.5562, 0.09207, 0.283, 0.08396, 0.2907, 0.07713, 0.2841, 0.08469, 0.2778, 0.3246, 0.4191, 0.3151, 0.4142, 0.3283, 0.3893, 0.3377, 0.3946, 0.781, 0.5477, 0.7913, 0.5497, 0.7867, 0.5764, 0.7762, 0.5748, 0.6416, 0.5057, 0.652, 0.5108, 0.6372, 0.5425, 0.6236, 0.5381, 0.2453, 0.3815, 0.2344, 0.3773, 0.246, 0.3481, 0.257, 0.3536, 0.8212, 0.5551, 0.8309, 0.5568, 0.8275, 0.5819, 0.8174, 0.5807, 0.3702, 0.4429, 0.3614, 0.4382, 0.374, 0.4153, 0.3828, 0.4205, 0.6858, 0.524, 0.6968, 0.5275, 0.6886, 0.5562, 0.6765, 0.5535, 0.1997, 0.3661, 0.1875, 0.3633, 0.1945, 0.3267, 0.2086, 0.3318, 0.334, 0.4239, 0.3246, 0.4191, 0.3377, 0.3946, 0.347, 0.3998, 0.7707, 0.5456, 0.781, 0.5477, 0.7762, 0.5748, 0.7655, 0.5731, 0.05009, 0.215, 0.04236, 0.2226, 0.03586, 0.2147, 0.04166, 0.2106, 0.2956, 0.4045, 0.2453, 0.3815, 0.257, 0.3536, 0.309, 0.3784, 0.8114, 0.5534, 0.8212, 0.5551, 0.8174, 0.5807, 0.8073, 0.5794, 0.6746, 0.52, 0.6858, 0.524, 0.6765, 0.5535, 0.664, 0.5504, 0.2116, 0.3695, 0.1997, 0.3661, 0.2086, 0.3318, 0.222, 0.3372, 0.3432, 0.4287, 0.334, 0.4239, 0.347, 0.3998, 0.3561, 0.405, 0.7602, 0.5434, 0.7707, 0.5456, 0.7655, 0.5731, 0.7547, 0.5713, 0.4366, 0.5285, 0.4343, 0.5401, 0.4231, 0.5315, 0.4274, 0.5267, 0.3054, 0.4093, 0.2956, 0.4045, 0.309, 0.3784, 0.3187, 0.3839, 0.08469, 0.2778, 0.07713, 0.2841, 0.07062, 0.2748, 0.07882, 0.2689, 0.09118, 0.2734, 0.08469, 0.2778, 0.07882, 0.2689, 0.08774, 0.2636, 0.5076, 0.5064, 0.5089, 0.5145, 0.4995, 0.5191, 0.4965, 0.5087, 0.5063, 0.4965, 0.5076, 0.5064, 0.4965, 0.5087, 0.4947, 0.4985, 0.03406, 0.207, 0.02451, 0.2103, 0.01579, 0.1407, 0.0272, 0.1533, 0.04236, 0.2226, 0.03391, 0.2288, 0.02753, 0.2192, 0.03586, 0.2147, 0.09634, 0.2604, 0.1001, 0.274, 0.09118, 0.2734, 0.08774, 0.2636, 0.5165, 0.5077, 0.5164, 0.5197, 0.5089, 0.5145, 0.5076, 0.5064, 0.5164, 0.5197, 0.5044, 0.5294, 0.4995, 0.5191, 0.5089, 0.5145, 0.5157, 0.4965, 0.5165, 0.5077, 0.5076, 0.5064, 0.5063, 0.4965, 0.627, 0.4855, 0.6333, 0.4956, 0.5165, 0.5077, 0.5157, 0.4965, 0.6416, 0.5057, 0.6236, 0.5381, 0.5044, 0.5294, 0.5164, 0.5197, 0.6333, 0.4956, 0.6416, 0.5057, 0.5164, 0.5197, 0.5165, 0.5077, 0.1945, 0.3267, 0.1875, 0.3633, 0.1001, 0.274, 0.09634, 0.2604, 0.6091, 0.5485, 0.5962, 0.5592, 0.5035, 0.5516, 0.5035, 0.5401, 0.6236, 0.5381, 0.6091, 0.5485, 0.5035, 0.5401, 0.5044, 0.5294, 0.1882, 0.2953, 0.1909, 0.3113, 0.1037, 0.2506, 0.111, 0.2421, 0.1909, 0.3113, 0.1945, 0.3267, 0.09634, 0.2604, 0.1037, 0.2506, 0.1743, 0.3662, 0.1626, 0.3703, 0.08396, 0.2907, 0.09207, 0.283, 0.1875, 0.3633, 0.1743, 0.3662, 0.09207, 0.283, 0.1001, 0.274, 0.03406, 0.207, 0.04257, 0.2034, 0.04166, 0.2106, 0.03586, 0.2147, 0.02451, 0.2103, 0.03406, 0.207, 0.03586, 0.2147, 0.02753, 0.2192, 0.4231, 0.5315, 0.4199, 0.5233, 0.4267, 0.5194, 0.4274, 0.5267, 0.4199, 0.5233, 0.4157, 0.5142, 0.4241, 0.5104, 0.4267, 0.5194, 0.4231, 0.5315, 0.4343, 0.5401, 0.3849, 0.5604, 0.3832, 0.5579, 0.05577, 0.2054, 0.05009, 0.215, 0.04166, 0.2106, 0.04257, 0.2034, 0.4362, 0.5183, 0.4366, 0.5285, 0.4274, 0.5267, 0.4267, 0.5194, 0.4199, 0.5233, 0.4231, 0.5315, 0.3832, 0.5579, 0.3751, 0.5562, 0.4347, 0.5081, 0.4362, 0.5183, 0.4267, 0.5194, 0.4241, 0.5104, 0.06458, 0.2018, 0.05577, 0.2054, 0.03669, 0.1577, 0.03908, 0.1509, 0.111, 0.2421, 0.1037, 0.2506, 0.06458, 0.2018, 0.07404, 0.1963, 0.4947, 0.4985, 0.4965, 0.5087, 0.4362, 0.5183, 0.4347, 0.5081, 0.5044, 0.5294, 0.5035, 0.5401, 0.4385, 0.5502, 0.4343, 0.5401, 0.4965, 0.5087, 0.4995, 0.5191, 0.4366, 0.5285, 0.4362, 0.5183, 0.09634, 0.2604, 0.08774, 0.2636, 0.05009, 0.215, 0.05577, 0.2054, 0.5035, 0.5401, 0.5035, 0.5516, 0.4416, 0.5613, 0.4385, 0.5502, 0.07882, 0.2689, 0.07062, 0.2748, 0.03391, 0.2288, 0.04236, 0.2226, 0.1037, 0.2506, 0.09634, 0.2604, 0.05577, 0.2054, 0.06458, 0.2018, 0.4995, 0.5191, 0.5044, 0.5294, 0.4343, 0.5401, 0.4366, 0.5285, 0.08774, 0.2636, 0.07882, 0.2689, 0.04236, 0.2226, 0.05009, 0.215, 0.03908, 0.1509, 0.03669, 0.1577, 0.03421, 0.1591, 0.0272, 0.1533, 0.3802, 0.5679, 0.3662, 0.5838, 0.3575, 0.5562, 0.3751, 0.5562, 0.3849, 0.5604, 0.3802, 0.5679, 0.3751, 0.5562, 0.3832, 0.5579, 0.04141, 0.1311, 0.03908, 0.1509, 0.0272, 0.1533, 0.01579, 0.1407, 0.4385, 0.5502, 0.4416, 0.5613, 0.3662, 0.5838, 0.3802, 0.5679, 0.4343, 0.5401, 0.4385, 0.5502, 0.3802, 0.5679, 0.3849, 0.5604, 0.04257, 0.2034, 0.03406, 0.207, 0.0272, 0.1533, 0.03421, 0.1591, 0.4157, 0.5142, 0.4199, 0.5233, 0.3751, 0.5562, 0.3575, 0.5562, 0.05577, 0.2054, 0.04257, 0.2034, 0.03421, 0.1591, 0.03669, 0.1577, 0.07404, 0.1963, 0.06458, 0.2018, 0.03908, 0.1509, 0.04141, 0.1311, 0.797, 0.5779, 0.8073, 0.5794, 0.7958, 0.7052, 0.7854, 0.7045, 0.651, 0.5468, 0.664, 0.5504, 0.6509, 0.7045, 0.6379, 0.7051, 0.2343, 0.3426, 0.222, 0.3372, 0.3116, 0.2087, 0.321, 0.2171, 0.3652, 0.4102, 0.3561, 0.405, 0.4238, 0.2987, 0.4324, 0.3044, 0.7437, 0.5695, 0.7547, 0.5713, 0.7427, 0.7023, 0.7318, 0.702, 0.1909, 0.3113, 0.1882, 0.2953, 0.2684, 0.186, 0.2798, 0.1885, 0.3283, 0.3893, 0.3187, 0.3839, 0.3896, 0.2746, 0.3982, 0.2808, 0.7867, 0.5764, 0.797, 0.5779, 0.7854, 0.7045, 0.7748, 0.7038, 0.6372, 0.5425, 0.651, 0.5468, 0.6379, 0.7051, 0.6246, 0.7059, 0.246, 0.3481, 0.2343, 0.3426, 0.321, 0.2171, 0.3303, 0.2252, 0.374, 0.4153, 0.3652, 0.4102, 0.4324, 0.3044, 0.4409, 0.3101, 0.6886, 0.5562, 0.7437, 0.5695, 0.7318, 0.702, 0.6756, 0.7036, 0.1945, 0.3267, 0.1909, 0.3113, 0.2798, 0.1885, 0.293, 0.1918, 0.3377, 0.3946, 0.3283, 0.3893, 0.3982, 0.2808, 0.4067, 0.2869, 0.7762, 0.5748, 0.7867, 0.5764, 0.7748, 0.7038, 0.7642, 0.7032, 0.6236, 0.5381, 0.6372, 0.5425, 0.6246, 0.7059, 0.6118, 0.7066, 0.257, 0.3536, 0.246, 0.3481, 0.3303, 0.2252, 0.3394, 0.233, 0.8174, 0.5807, 0.8275, 0.5819, 0.8167, 0.7068, 0.8063, 0.706, 0.3828, 0.4205, 0.374, 0.4153, 0.4409, 0.3101, 0.4495, 0.3156, 0.6765, 0.5535, 0.6886, 0.5562, 0.6756, 0.7036, 0.6634, 0.704, 0.2086, 0.3318, 0.1945, 0.3267, 0.293, 0.1918, 0.3019, 0.1999, 0.347, 0.3998, 0.3377, 0.3946, 0.4067, 0.2869, 0.4153, 0.2929, 0.7655, 0.5731, 0.7762, 0.5748, 0.7642, 0.7032, 0.7535, 0.7028, 0.6091, 0.5485, 0.6236, 0.5381, 0.6118, 0.7066, 0.601, 0.7003, 0.309, 0.3784, 0.257, 0.3536, 0.3394, 0.233, 0.381, 0.2682, 0.8073, 0.5794, 0.8174, 0.5807, 0.8063, 0.706, 0.7958, 0.7052, 0.664, 0.5504, 0.6765, 0.5535, 0.6634, 0.704, 0.6509, 0.7045, 0.222, 0.3372, 0.2086, 0.3318, 0.3019, 0.1999, 0.3116, 0.2087, 0.3561, 0.405, 0.347, 0.3998, 0.4153, 0.2929, 0.4238, 0.2987, 0.7547, 0.5713, 0.7655, 0.5731, 0.7535, 0.7028, 0.7427, 0.7023, 0.5962, 0.5592, 0.6091, 0.5485, 0.601, 0.7003, 0.5908, 0.6947, 0.3187, 0.3839, 0.309, 0.3784, 0.381, 0.2682, 0.3896, 0.2746, 0.4493, 0.756, 0.4582, 0.7604, 0.4644, 0.8008, 0.4567, 0.8088, 0.4582, 0.7604, 0.4656, 0.7642, 0.4712, 0.7937, 0.4644, 0.8008, 0.2253, 0.04665, 0.2163, 0.04307, 0.2509, 0.02235, 0.2503, 0.03049, 0.2163, 0.04307, 0.2059, 0.03901, 0.2517, 0.01267, 0.2509, 0.02235, 0.6118, 0.7066, 0.6268, 0.7858, 0.4712, 0.7937, 0.4656, 0.7642, 0.601, 0.7003, 0.6118, 0.7066, 0.4656, 0.7642, 0.4582, 0.7604, 0.5908, 0.6947, 0.601, 0.7003, 0.4582, 0.7604, 0.4493, 0.756, 0.6268, 0.7858, 0.6198, 0.7965, 0.4644, 0.8008, 0.4712, 0.7937, 0.3548, 0.128, 0.353, 0.1405, 0.2503, 0.03049, 0.2509, 0.02235, 0.3569, 0.1177, 0.3548, 0.128, 0.2509, 0.02235, 0.2517, 0.01267, 0.8007, 0.3967, 0.7909, 0.3936, 0.8317, 0.274, 0.8413, 0.277, 0.1533, 0.5224, 0.1635, 0.5246, 0.1229, 0.6448, 0.1132, 0.6416, 0.2437, 0.5519, 0.2535, 0.5557, 0.2086, 0.6771, 0.1991, 0.6732, 0.8395, 0.4092, 0.8299, 0.406, 0.8711, 0.2856, 0.8814, 0.2884, 0.7515, 0.3804, 0.7418, 0.3765, 0.7845, 0.2588, 0.7939, 0.262, 0.2042, 0.5367, 0.2142, 0.5404, 0.1707, 0.662, 0.1612, 0.6584, 0.2922, 0.5706, 0.3018, 0.5742, 0.2586, 0.6984, 0.2478, 0.694, 0.7909, 0.3936, 0.781, 0.3904, 0.8221, 0.2711, 0.8317, 0.274, 0.1635, 0.5246, 0.1737, 0.5271, 0.1326, 0.6481, 0.1229, 0.6448, 0.2535, 0.5557, 0.2632, 0.5594, 0.2182, 0.6811, 0.2086, 0.6771, 0.8299, 0.406, 0.8202, 0.4029, 0.861, 0.2827, 0.8711, 0.2856, 0.7418, 0.3765, 0.7323, 0.3725, 0.7753, 0.2555, 0.7845, 0.2588, 0.2142, 0.5404, 0.224, 0.5442, 0.1801, 0.6657, 0.1707, 0.662, 0.8675, 0.4183, 0.8581, 0.4152, 0.9028, 0.2943, 0.9107, 0.3021, 0.3018, 0.5742, 0.3107, 0.5776, 0.2702, 0.6978, 0.2586, 0.6984, 0.781, 0.3904, 0.7711, 0.3873, 0.8126, 0.2681, 0.8221, 0.2711, 0.1737, 0.5271, 0.1839, 0.53, 0.1422, 0.6514, 0.1326, 0.6481, 0.2632, 0.5594, 0.2729, 0.5632, 0.2279, 0.6852, 0.2182, 0.6811, 0.8202, 0.4029, 0.8105, 0.3998, 0.8511, 0.2799, 0.861, 0.2827, 0.7323, 0.3725, 0.723, 0.3681, 0.766, 0.2521, 0.7753, 0.2555, 0.224, 0.5442, 0.2339, 0.548, 0.1896, 0.6694, 0.1801, 0.6657, 0.8581, 0.4152, 0.8491, 0.4123, 0.8921, 0.2913, 0.9028, 0.2943, 0.7711, 0.3873, 0.7613, 0.3839, 0.8032, 0.2651, 0.8126, 0.2681, 0.1839, 0.53, 0.1941, 0.5332, 0.1517, 0.6549, 0.1422, 0.6514, 0.2729, 0.5632, 0.2826, 0.5669, 0.2377, 0.6895, 0.2279, 0.6852, 0.8105, 0.3998, 0.8007, 0.3967, 0.8413, 0.277, 0.8511, 0.2799, 0.723, 0.3681, 0.714, 0.3636, 0.7566, 0.2485, 0.766, 0.2521, 0.2339, 0.548, 0.2437, 0.5519, 0.1991, 0.6732, 0.1896, 0.6694, 0.8491, 0.4123, 0.8395, 0.4092, 0.8814, 0.2884, 0.8921, 0.2913, 0.7613, 0.3839, 0.7515, 0.3804, 0.7939, 0.262, 0.8032, 0.2651, 0.1941, 0.5332, 0.2042, 0.5367, 0.1612, 0.6584, 0.1517, 0.6549, 0.2826, 0.5669, 0.2922, 0.5706, 0.2478, 0.694, 0.2377, 0.6895, 0.2699, 0.7119, 0.2759, 0.7141, 0.271, 0.7216, 0.2666, 0.7175, 0.9255, 0.295, 0.9201, 0.292, 0.922, 0.2855, 0.9286, 0.2862, 0.9075, 0.2753, 0.9187, 0.2712, 0.9286, 0.2862, 0.922, 0.2855, 0.2586, 0.6984, 0.2702, 0.6978, 0.2759, 0.7141, 0.2699, 0.7119, 0.2499, 0.7159, 0.2586, 0.6984, 0.2699, 0.7119, 0.2666, 0.7175, 0.9107, 0.3021, 0.9028, 0.2943, 0.9201, 0.292, 0.9255, 0.295, 0.3335, 0.954, 0.3227, 0.954, 0.3227, 0.8913, 0.3335, 0.8913, 0.4656, 0.9555, 0.4548, 0.9555, 0.4548, 0.8928, 0.4656, 0.8928, 0.3427, 0.9842, 0.3319, 0.9842, 0.3227, 0.954, 0.3335, 0.954, 0.4565, 0.9858, 0.4457, 0.9858, 0.4548, 0.9555, 0.4656, 0.9555, 0.2911, 0.954, 0.2911, 0.8913, 0.3227, 0.8913, 0.3227, 0.954, 0.4232, 0.9555, 0.4232, 0.8928, 0.4548, 0.8928, 0.4548, 0.9555, 0.3651, 0.8913, 0.3651, 0.954, 0.3335, 0.954, 0.3335, 0.8913, 0.4457, 0.8626, 0.4565, 0.8626, 0.4656, 0.8928, 0.4548, 0.8928])
me_cylinder.materials.append(mat_material)
me_cylinder.use_remesh_preserve_volume = False
me_cylinder.use_remesh_preserve_attributes = False
me_cylinder.use_mirror_vertex_groups = False
me_cylinder.update()

# ---- objects
ob_cylinder = bpy.data.objects.new('Cylinder', me_cylinder)
ob_lamp = bpy.data.objects.new('Lamp', light_lamp)
ob_camera = bpy.data.objects.new('Camera', cam_camera)

# ---- transforms, parenting, visibility, modifiers, constraints
ob_cylinder.location = (0.0, -0.5048, 0.7931)
ob_cylinder.rotation_euler = (1.571, -0.0, 0.0)
ob_cylinder.scale = (0.25, 0.25, 0.25)
ob_cylinder.lineart.crease_threshold = 0.0
ob_lamp.location = (4.076, 1.005, 5.904)
ob_lamp.rotation_euler = (0.6503, 0.05522, 1.866)
ob_lamp.lock_rotations_4d = False
ob_lamp.empty_display_type = 'ARROWS'
ob_lamp.color = (0.0, 0.0, 0.0, 0.0)
ob_lamp.lineart.crease_threshold = 0.0
ob_camera.location = (7.481, -6.508, 5.344)
ob_camera.rotation_euler = (1.109, 0.01082, 0.8149)
ob_camera.lock_rotations_4d = False
ob_camera.empty_display_type = 'ARROWS'
ob_camera.color = (0.0, 0.0, 0.0, 0.0)
ob_camera.display_type = 'WIRE'
ob_camera.lineart.crease_threshold = 0.0

# ---- collection membership
col_collection_1.objects.link(ob_cylinder)
col_collection_1.objects.link(ob_lamp)
col_collection_1.objects.link(ob_camera)

# ---- scene / render settings (as saved in the file)
scene.camera = ob_camera
scene.frame_start = 1; scene.frame_end = 250; scene.frame_set(1)
scene.render.engine = 'CYCLES'
scene.render.resolution_percentage = 50
scene.render.dither_intensity = 0.0
scene.cycles.use_denoising = False
scene.cycles.samples = 10
scene.cycles.sampling_pattern = 'TABULATED_SOBOL'
scene.cycles.light_sampling_threshold = 0.0
scene.cycles.use_adaptive_sampling = False
scene.cycles.use_light_tree = False
scene.cycles.blur_glossy = 0.0
scene.cycles.pixel_filter_type = 'GAUSSIAN'
scene.cycles.sample_clamp_indirect = 0.0
scene.view_settings.view_transform = 'Standard'
bpy.context.view_layer.update()
